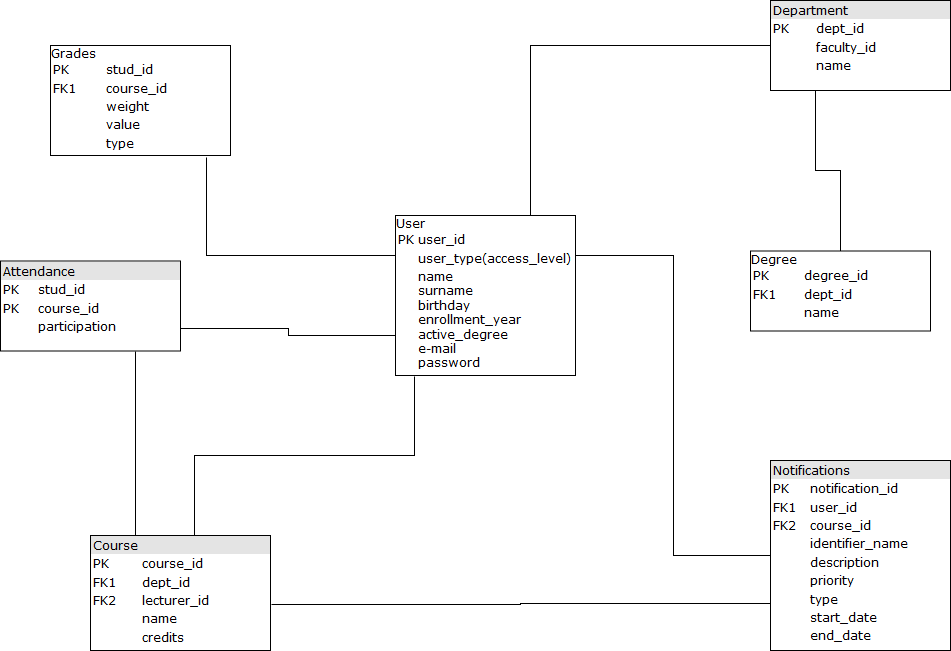

The diagram above was exported from draw.io. Its source (the exported page's mxGraphModel, read from the mxfile embedded in the PNG):
<mxGraphModel dx="1010" dy="577" grid="1" gridSize="10" guides="1" tooltips="1" connect="1" arrows="1" fold="1" page="1" pageScale="1" pageWidth="1100" pageHeight="850" background="#ffffff" math="0" shadow="0">
  <root>
    <mxCell id="0" />
    <mxCell id="1" parent="0" />
    <mxCell id="2ed32ef02a7f4228-3" value="Degree&lt;table style=&quot;width: 100% ; font-size: 1em&quot; cellspacing=&quot;0&quot; cellpadding=&quot;2&quot;&gt;&lt;tbody&gt;&lt;tr&gt;&lt;td&gt;PK&lt;/td&gt;&lt;td&gt;degree_id&lt;br&gt;&lt;/td&gt;&lt;/tr&gt;&lt;tr&gt;&lt;td&gt;FK1&lt;/td&gt;&lt;td&gt;dept_id&lt;br&gt;&lt;/td&gt;&lt;/tr&gt;&lt;tr&gt;&lt;td&gt;&lt;br&gt;&lt;/td&gt;&lt;td&gt;name&lt;br&gt;&lt;/td&gt;&lt;/tr&gt;&lt;tr&gt;&lt;td&gt;&lt;br&gt;&lt;/td&gt;&lt;td&gt;&lt;br&gt;&lt;/td&gt;&lt;/tr&gt;&lt;/tbody&gt;&lt;/table&gt;" style="verticalAlign=top;align=left;overflow=fill;html=1;rounded=0;shadow=0;comic=0;labelBackgroundColor=none;strokeColor=#000000;strokeWidth=1;fillColor=#ffffff;fontFamily=Verdana;fontSize=12;fontColor=#000000;" parent="1" vertex="1">
      <mxGeometry x="830" y="415.5" width="180" height="80" as="geometry" />
    </mxCell>
    <mxCell id="2ed32ef02a7f4228-4" value="&lt;div style=&quot;box-sizing: border-box ; width: 100% ; background: #e4e4e4 ; padding: 2px&quot;&gt;Attendance&lt;br&gt;&lt;/div&gt;&lt;table style=&quot;width: 100% ; font-size: 1em&quot; cellspacing=&quot;0&quot; cellpadding=&quot;2&quot;&gt;&lt;tbody&gt;&lt;tr&gt;&lt;td&gt;PK&lt;/td&gt;&lt;td&gt;stud_id&lt;br&gt;&lt;/td&gt;&lt;/tr&gt;&lt;tr&gt;&lt;td&gt;PK&lt;br&gt;&lt;/td&gt;&lt;td&gt;course_id&lt;br&gt;&lt;/td&gt;&lt;/tr&gt;&lt;tr&gt;&lt;td&gt;&lt;br&gt;&lt;/td&gt;&lt;td&gt;participation&lt;br&gt;&lt;/td&gt;&lt;/tr&gt;&lt;tr&gt;&lt;td&gt;&lt;br&gt;&lt;/td&gt;&lt;td&gt;&lt;br&gt;&lt;/td&gt;&lt;/tr&gt;&lt;/tbody&gt;&lt;/table&gt;" style="verticalAlign=top;align=left;overflow=fill;html=1;rounded=0;shadow=0;comic=0;labelBackgroundColor=none;strokeColor=#000000;strokeWidth=1;fillColor=#ffffff;fontFamily=Verdana;fontSize=12;fontColor=#000000;" parent="1" vertex="1">
      <mxGeometry x="80" y="425.5" width="180" height="90" as="geometry" />
    </mxCell>
    <mxCell id="zrRAUtWcudvGiRIGM5pj-4" style="edgeStyle=orthogonalEdgeStyle;rounded=0;orthogonalLoop=1;jettySize=auto;html=1;exitX=0.25;exitY=0;exitDx=0;exitDy=0;entryX=0.75;entryY=1;entryDx=0;entryDy=0;startArrow=none;startFill=0;endArrow=none;endFill=0;" parent="1" source="2ed32ef02a7f4228-6" target="2ed32ef02a7f4228-4" edge="1">
      <mxGeometry relative="1" as="geometry" />
    </mxCell>
    <mxCell id="2ed32ef02a7f4228-6" value="&lt;div style=&quot;box-sizing: border-box ; width: 100% ; background: #e4e4e4 ; padding: 2px&quot;&gt;Course&lt;/div&gt;&lt;table style=&quot;width: 100% ; font-size: 1em&quot; cellspacing=&quot;0&quot; cellpadding=&quot;2&quot;&gt;&lt;tbody&gt;&lt;tr&gt;&lt;td&gt;PK&lt;/td&gt;&lt;td&gt;course_id&lt;br&gt;&lt;/td&gt;&lt;/tr&gt;&lt;tr&gt;&lt;td&gt;FK1&lt;/td&gt;&lt;td&gt;dept_id&lt;/td&gt;&lt;/tr&gt;&lt;tr&gt;&lt;td&gt;FK2&lt;/td&gt;&lt;td&gt;lecturer_id&lt;/td&gt;&lt;/tr&gt;&lt;tr&gt;&lt;td&gt;&lt;br&gt;&lt;/td&gt;&lt;td&gt;name&lt;br&gt;&lt;/td&gt;&lt;/tr&gt;&lt;tr&gt;&lt;td&gt;&lt;br&gt;&lt;/td&gt;&lt;td&gt;credits&lt;/td&gt;&lt;/tr&gt;&lt;tr&gt;&lt;td&gt;&lt;br&gt;&lt;/td&gt;&lt;td&gt;&lt;br&gt;&lt;/td&gt;&lt;/tr&gt;&lt;tr&gt;&lt;td&gt;&lt;br&gt;&lt;/td&gt;&lt;td&gt;&lt;br&gt;&lt;/td&gt;&lt;/tr&gt;&lt;tr&gt;&lt;td&gt;&lt;br&gt;&lt;/td&gt;&lt;td&gt;&lt;br&gt;&lt;/td&gt;&lt;/tr&gt;&lt;tr&gt;&lt;td&gt;&lt;br&gt;&lt;/td&gt;&lt;td&gt;&lt;br&gt;&lt;/td&gt;&lt;/tr&gt;&lt;tr&gt;&lt;td&gt;&lt;br&gt;&lt;/td&gt;&lt;td&gt;&lt;br&gt;&lt;/td&gt;&lt;/tr&gt;&lt;/tbody&gt;&lt;/table&gt;" style="verticalAlign=top;align=left;overflow=fill;html=1;rounded=0;shadow=0;comic=0;labelBackgroundColor=none;strokeColor=#000000;strokeWidth=1;fillColor=#ffffff;fontFamily=Verdana;fontSize=12;fontColor=#000000;" parent="1" vertex="1">
      <mxGeometry x="170" y="700" width="180" height="115" as="geometry" />
    </mxCell>
    <mxCell id="2ed32ef02a7f4228-8" value="&lt;span style=&quot;background-color: rgb(255 , 255 , 255)&quot;&gt;Grades&lt;/span&gt;&lt;table style=&quot;width: 100% ; font-size: 1em&quot; cellspacing=&quot;0&quot; cellpadding=&quot;2&quot;&gt;&lt;tbody&gt;&lt;tr&gt;&lt;td&gt;PK&lt;/td&gt;&lt;td&gt;stud_id&lt;br&gt;&lt;/td&gt;&lt;/tr&gt;&lt;tr&gt;&lt;td&gt;FK1&lt;/td&gt;&lt;td&gt;course_id&lt;/td&gt;&lt;/tr&gt;&lt;tr&gt;&lt;td&gt;&lt;br&gt;&lt;/td&gt;&lt;td&gt;weight&lt;br&gt;&lt;/td&gt;&lt;/tr&gt;&lt;tr&gt;&lt;td&gt;&lt;br&gt;&lt;/td&gt;&lt;td&gt;value&lt;br&gt;&lt;/td&gt;&lt;/tr&gt;&lt;tr&gt;&lt;td&gt;&lt;br&gt;&lt;/td&gt;&lt;td&gt;type&lt;br&gt;&lt;/td&gt;&lt;/tr&gt;&lt;tr&gt;&lt;td&gt;&lt;br&gt;&lt;/td&gt;&lt;td&gt;&lt;br&gt;&lt;/td&gt;&lt;/tr&gt;&lt;tr&gt;&lt;td&gt;&lt;br&gt;&lt;/td&gt;&lt;td&gt;&lt;br&gt;&lt;/td&gt;&lt;/tr&gt;&lt;tr&gt;&lt;td&gt;&lt;br&gt;&lt;/td&gt;&lt;td&gt;&lt;br&gt;&lt;/td&gt;&lt;/tr&gt;&lt;tr&gt;&lt;td&gt;&lt;br&gt;&lt;/td&gt;&lt;td&gt;&lt;br&gt;&lt;/td&gt;&lt;/tr&gt;&lt;tr&gt;&lt;td&gt;&lt;br&gt;&lt;/td&gt;&lt;td&gt;&lt;br&gt;&lt;/td&gt;&lt;/tr&gt;&lt;tr&gt;&lt;td&gt;&lt;br&gt;&lt;/td&gt;&lt;td&gt;&lt;br&gt;&lt;/td&gt;&lt;/tr&gt;&lt;tr&gt;&lt;td&gt;&lt;br&gt;&lt;/td&gt;&lt;td&gt;&lt;br&gt;&lt;/td&gt;&lt;/tr&gt;&lt;tr&gt;&lt;td&gt;&lt;br&gt;&lt;/td&gt;&lt;td&gt;&lt;br&gt;&lt;/td&gt;&lt;/tr&gt;&lt;tr&gt;&lt;td&gt;&lt;br&gt;&lt;/td&gt;&lt;td&gt;&lt;br&gt;&lt;/td&gt;&lt;/tr&gt;&lt;tr&gt;&lt;td&gt;&lt;br&gt;&lt;/td&gt;&lt;td&gt;&lt;br&gt;&lt;/td&gt;&lt;/tr&gt;&lt;tr&gt;&lt;td&gt;&lt;br&gt;&lt;/td&gt;&lt;td&gt;&lt;br&gt;&lt;/td&gt;&lt;/tr&gt;&lt;tr&gt;&lt;td&gt;&lt;br&gt;&lt;/td&gt;&lt;td&gt;&lt;br&gt;&lt;/td&gt;&lt;/tr&gt;&lt;/tbody&gt;&lt;/table&gt;" style="verticalAlign=top;align=left;overflow=fill;html=1;rounded=0;shadow=0;comic=0;labelBackgroundColor=none;strokeColor=#000000;strokeWidth=1;fillColor=#ffffff;fontFamily=Verdana;fontSize=12;fontColor=#000000;" parent="1" vertex="1">
      <mxGeometry x="130" y="210" width="180" height="110" as="geometry" />
    </mxCell>
    <mxCell id="zrRAUtWcudvGiRIGM5pj-10" style="edgeStyle=orthogonalEdgeStyle;rounded=0;orthogonalLoop=1;jettySize=auto;html=1;exitX=0.25;exitY=1;exitDx=0;exitDy=0;startArrow=none;startFill=0;endArrow=none;endFill=0;" parent="1" source="2ed32ef02a7f4228-9" target="2ed32ef02a7f4228-3" edge="1">
      <mxGeometry relative="1" as="geometry" />
    </mxCell>
    <mxCell id="2ed32ef02a7f4228-9" value="&lt;div style=&quot;box-sizing: border-box ; width: 100% ; background: #e4e4e4 ; padding: 2px&quot;&gt;Department&lt;br&gt;&lt;/div&gt;&lt;table style=&quot;width: 100% ; font-size: 1em&quot; cellspacing=&quot;0&quot; cellpadding=&quot;2&quot;&gt;&lt;tbody&gt;&lt;tr&gt;&lt;td&gt;PK&lt;/td&gt;&lt;td&gt;dept_id&lt;br&gt;&lt;/td&gt;&lt;/tr&gt;&lt;tr&gt;&lt;td&gt;&lt;br&gt;&lt;/td&gt;&lt;td&gt;faculty_id&lt;/td&gt;&lt;/tr&gt;&lt;tr&gt;&lt;td&gt;&lt;br&gt;&lt;/td&gt;&lt;td&gt;name&lt;br&gt;&lt;br&gt;&lt;/td&gt;&lt;/tr&gt;&lt;/tbody&gt;&lt;/table&gt;" style="verticalAlign=top;align=left;overflow=fill;html=1;rounded=0;shadow=0;comic=0;labelBackgroundColor=none;strokeColor=#000000;strokeWidth=1;fillColor=#ffffff;fontFamily=Verdana;fontSize=12;fontColor=#000000;" parent="1" vertex="1">
      <mxGeometry x="850" y="165" width="180" height="90" as="geometry" />
    </mxCell>
    <mxCell id="zrRAUtWcudvGiRIGM5pj-8" style="edgeStyle=orthogonalEdgeStyle;rounded=0;orthogonalLoop=1;jettySize=auto;html=1;exitX=0;exitY=0.75;exitDx=0;exitDy=0;entryX=1.007;entryY=0.599;entryDx=0;entryDy=0;entryPerimeter=0;startArrow=none;startFill=0;endArrow=none;endFill=0;" parent="1" source="2ed32ef02a7f4228-10" target="2ed32ef02a7f4228-6" edge="1">
      <mxGeometry relative="1" as="geometry" />
    </mxCell>
    <mxCell id="2ed32ef02a7f4228-10" value="&lt;div style=&quot;box-sizing: border-box ; width: 100% ; background: #e4e4e4 ; padding: 2px&quot;&gt;Notifications&lt;br&gt;&lt;/div&gt;&lt;table style=&quot;width: 100% ; font-size: 1em&quot; cellspacing=&quot;0&quot; cellpadding=&quot;2&quot;&gt;&lt;tbody&gt;&lt;tr&gt;&lt;td&gt;PK&lt;/td&gt;&lt;td&gt;notification_id&lt;/td&gt;&lt;/tr&gt;&lt;tr&gt;&lt;td&gt;FK1&lt;/td&gt;&lt;td&gt;user_id&lt;/td&gt;&lt;/tr&gt;&lt;tr&gt;&lt;td&gt;FK2&lt;/td&gt;&lt;td&gt;course_id&lt;/td&gt;&lt;/tr&gt;&lt;tr&gt;&lt;td&gt;&lt;br&gt;&lt;/td&gt;&lt;td&gt;identifier_name&lt;br&gt;&lt;/td&gt;&lt;/tr&gt;&lt;tr&gt;&lt;td&gt;&lt;br&gt;&lt;/td&gt;&lt;td&gt;description&lt;br&gt;&lt;/td&gt;&lt;/tr&gt;&lt;tr&gt;&lt;td&gt;&lt;br&gt;&lt;/td&gt;&lt;td&gt;priority&lt;br&gt;&lt;/td&gt;&lt;/tr&gt;&lt;tr&gt;&lt;td&gt;&lt;br&gt;&lt;/td&gt;&lt;td&gt;type&lt;br&gt;&lt;/td&gt;&lt;/tr&gt;&lt;tr&gt;&lt;td&gt;&lt;br&gt;&lt;/td&gt;&lt;td&gt;start_date&lt;br&gt;&lt;/td&gt;&lt;/tr&gt;&lt;tr&gt;&lt;td&gt;&lt;br&gt;&lt;/td&gt;&lt;td&gt;end_date&lt;br&gt;&lt;/td&gt;&lt;/tr&gt;&lt;tr&gt;&lt;td&gt;&lt;br&gt;&lt;/td&gt;&lt;td&gt;&lt;br&gt;&lt;/td&gt;&lt;/tr&gt;&lt;tr&gt;&lt;td&gt;&lt;br&gt;&lt;/td&gt;&lt;td&gt;&lt;br&gt;&lt;/td&gt;&lt;/tr&gt;&lt;tr&gt;&lt;td&gt;&lt;br&gt;&lt;/td&gt;&lt;td&gt;&lt;br&gt;&lt;/td&gt;&lt;/tr&gt;&lt;/tbody&gt;&lt;/table&gt;" style="verticalAlign=top;align=left;overflow=fill;html=1;rounded=0;shadow=0;comic=0;labelBackgroundColor=none;strokeColor=#000000;strokeWidth=1;fillColor=#ffffff;fontFamily=Verdana;fontSize=12;fontColor=#000000;" parent="1" vertex="1">
      <mxGeometry x="850" y="625" width="180" height="190" as="geometry" />
    </mxCell>
    <mxCell id="zrRAUtWcudvGiRIGM5pj-2" style="edgeStyle=orthogonalEdgeStyle;rounded=0;orthogonalLoop=1;jettySize=auto;html=1;exitX=1;exitY=0.25;exitDx=0;exitDy=0;entryX=0;entryY=0.5;entryDx=0;entryDy=0;startArrow=none;startFill=0;endArrow=none;endFill=0;" parent="1" source="2ed32ef02a7f4228-11" target="2ed32ef02a7f4228-10" edge="1">
      <mxGeometry relative="1" as="geometry" />
    </mxCell>
    <mxCell id="zrRAUtWcudvGiRIGM5pj-5" style="edgeStyle=orthogonalEdgeStyle;rounded=0;orthogonalLoop=1;jettySize=auto;html=1;exitX=0;exitY=0.75;exitDx=0;exitDy=0;entryX=1;entryY=0.75;entryDx=0;entryDy=0;startArrow=none;startFill=0;endArrow=none;endFill=0;" parent="1" source="2ed32ef02a7f4228-11" target="2ed32ef02a7f4228-4" edge="1">
      <mxGeometry relative="1" as="geometry" />
    </mxCell>
    <mxCell id="zrRAUtWcudvGiRIGM5pj-7" style="edgeStyle=orthogonalEdgeStyle;rounded=0;orthogonalLoop=1;jettySize=auto;html=1;exitX=0;exitY=0.25;exitDx=0;exitDy=0;entryX=0.864;entryY=1.016;entryDx=0;entryDy=0;entryPerimeter=0;startArrow=none;startFill=0;endArrow=none;endFill=0;" parent="1" source="2ed32ef02a7f4228-11" target="2ed32ef02a7f4228-8" edge="1">
      <mxGeometry relative="1" as="geometry" />
    </mxCell>
    <mxCell id="zrRAUtWcudvGiRIGM5pj-9" style="edgeStyle=orthogonalEdgeStyle;rounded=0;orthogonalLoop=1;jettySize=auto;html=1;exitX=0.75;exitY=0;exitDx=0;exitDy=0;entryX=0;entryY=0.5;entryDx=0;entryDy=0;startArrow=none;startFill=0;endArrow=none;endFill=0;" parent="1" source="2ed32ef02a7f4228-11" target="2ed32ef02a7f4228-9" edge="1">
      <mxGeometry relative="1" as="geometry" />
    </mxCell>
    <mxCell id="2ed32ef02a7f4228-11" value="User&lt;table style=&quot;width: 100% ; font-size: 1em&quot; cellspacing=&quot;0&quot; cellpadding=&quot;2&quot;&gt;&lt;tbody&gt;&lt;tr&gt;&lt;td&gt;PK&lt;/td&gt;&lt;td&gt;user_id&lt;/td&gt;&lt;/tr&gt;&lt;tr&gt;&lt;td&gt;&lt;br&gt;&lt;/td&gt;&lt;td&gt;user_type(access_level)&lt;br&gt;&lt;/td&gt;&lt;/tr&gt;&lt;tr&gt;&lt;td&gt;&lt;br&gt;&lt;/td&gt;&lt;td&gt;name&lt;br&gt;surname&lt;br&gt;birthday&lt;br&gt;enrollment_year&lt;br&gt;active_degree&lt;br&gt;e-mail&lt;br&gt;password&lt;br&gt;&lt;/td&gt;&lt;/tr&gt;&lt;/tbody&gt;&lt;/table&gt;" style="verticalAlign=top;align=left;overflow=fill;html=1;rounded=0;shadow=0;comic=0;labelBackgroundColor=none;strokeColor=#000000;strokeWidth=1;fillColor=#ffffff;fontFamily=Verdana;fontSize=12;fontColor=#000000;" parent="1" vertex="1">
      <mxGeometry x="475" y="380" width="180" height="160" as="geometry" />
    </mxCell>
    <mxCell id="zrRAUtWcudvGiRIGM5pj-3" style="edgeStyle=orthogonalEdgeStyle;rounded=0;orthogonalLoop=1;jettySize=auto;html=1;exitX=0.579;exitY=0.002;exitDx=0;exitDy=0;entryX=0.106;entryY=1.005;entryDx=0;entryDy=0;startArrow=none;startFill=0;endArrow=none;endFill=0;exitPerimeter=0;entryPerimeter=0;" parent="1" source="2ed32ef02a7f4228-6" target="2ed32ef02a7f4228-11" edge="1">
      <mxGeometry relative="1" as="geometry">
        <mxPoint x="580" y="660" as="sourcePoint" />
        <mxPoint x="664.2857142857142" y="467.1428571428571" as="targetPoint" />
      </mxGeometry>
    </mxCell>
  </root>
</mxGraphModel>